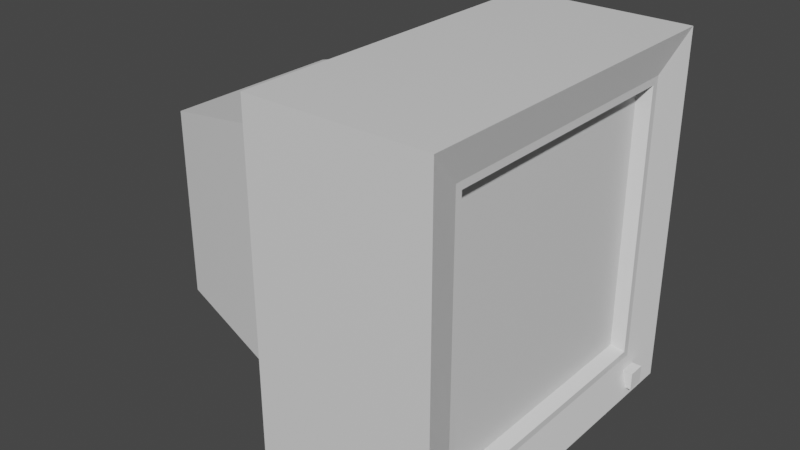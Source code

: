 # Source: cctv.blend  (saved by Blender 2.80.75; exported with 4.5.12 LTS)
import bpy
from mathutils import Matrix  # noqa: F401  (used for matrix-valued properties, if any)

bpy.ops.wm.read_factory_settings(use_empty=True)
scene = bpy.context.scene
scene.name = 'Scene'

# ---- collections
col_cctv = bpy.data.collections.new('cctv'); scene.collection.children.link(col_cctv)

# ---- materials (node trees are filled in below, after node groups)
mat_cctv_mat = bpy.data.materials.new('cctv_mat')
mat_cctv_mat.alpha_threshold = 0.0
mat_cctv_mat.use_transparent_shadow = False
mat_cctv_mat.line_color = (0.0, 0.0, 0.0, 1.0)

# ---- material node trees
mat_cctv_mat.use_nodes = True; mat_cctv_mat.node_tree.nodes.clear()
_N = mat_cctv_mat.node_tree.nodes; _L = mat_cctv_mat.node_tree.links
n0 = _N.new('ShaderNodeOutputMaterial'); n0.name = 'Material Output'; n0.location = (300, 300)
n1 = _N.new('ShaderNodeBsdfPrincipled'); n1.name = 'Principled BSDF'; n1.location = (10, 300)
n1.distribution = 'GGX'
n1.subsurface_method = 'BURLEY'
n1.inputs[2].default_value = 0.4
n1.inputs[3].default_value = 1.45
n1.inputs[27].default_value = (0.0, 0.0, 0.0, 1.0)
n1.inputs[28].default_value = 1.0
_L.new(n1.outputs[0], n0.inputs[0])
n0.is_active_output = True

# ---- world
world_world = bpy.data.worlds.new('World'); scene.world = world_world
world_world.use_nodes = True; world_world.node_tree.nodes.clear()
_N = world_world.node_tree.nodes; _L = world_world.node_tree.links
n0 = _N.new('ShaderNodeOutputWorld'); n0.name = 'World Output'; n0.location = (300, 300)
n1 = _N.new('ShaderNodeBackground'); n1.name = 'Background'; n1.location = (10, 300)
n1.inputs[0].default_value = (0.05088, 0.05088, 0.05088, 1.0)
_L.new(n1.outputs[0], n0.inputs[0])
n0.is_active_output = True
world_world.color = (0.05088, 0.05088, 0.05088)
world_world.use_sun_shadow = False
world_world.sun_shadow_jitter_overblur = 0.0

# ---- meshes
me_tv = bpy.data.meshes.new('tv')
me_tv.from_pydata([(0.0, 0.5228, 0.5228), (0.0, 0.5228, -0.5228), (0.0, -0.5228, 0.5228), (0.0, -0.5228, -0.5228), (2.0, 1.0, 1.0), (2.0, 1.0, -1.0), (2.0, -1.0, 1.0), (2.0, -1.0, -1.0), (2.0, 1.0, 1.0), (2.0, 1.0, -1.0), (2.0, -1.0, 1.0), (2.0, -1.0, -1.0), (1.948, 0.7954, 0.7954), (1.948, 0.7954, -0.7954), (1.948, -0.7954, 0.7954), (1.948, -0.7954, -0.7954), (1.88, 0.7211, 0.7211), (1.88, 0.7211, -0.7211), (1.88, -0.7211, 0.7211), (1.88, -0.7211, -0.7211), (1.0, 1.0, -1.0), (1.0, -1.0, -1.0), (1.0, -1.0, 1.0), (1.0, 1.0, 1.0), (1.0, 0.7349, -0.7349), (1.0, -0.7349, -0.7349), (1.0, -0.7349, 0.7349), (1.0, 0.7349, 0.7349), (1.948, 0.7954, 0.7954), (1.948, 0.7954, -0.7954), (1.948, -0.7954, 0.7954), (1.948, -0.7954, -0.7954), (1.948, 0.756, 0.756), (1.948, 0.756, -0.756), (1.948, -0.756, 0.756), (1.948, -0.756, -0.756)], [], [(4, 23, 22, 6), (7, 6, 22, 21), (3, 2, 0, 1), (20, 5, 7, 21), (20, 23, 4, 5), (8, 9, 5, 4), (11, 10, 6, 7), (10, 8, 4, 6), (9, 11, 7, 5), (12, 13, 9, 8), (15, 14, 10, 11), (14, 12, 8, 10), (13, 15, 11, 9), (28, 29, 13, 12), (31, 30, 14, 15), (30, 28, 12, 14), (29, 31, 15, 13), (25, 24, 20, 21), (26, 25, 21, 22), (24, 27, 23, 20), (27, 26, 22, 23), (3, 1, 24, 25), (2, 3, 25, 26), (1, 0, 27, 24), (0, 2, 26, 27), (32, 33, 29, 28), (35, 34, 30, 31), (34, 32, 28, 30), (33, 35, 31, 29), (16, 17, 33, 32), (19, 18, 34, 35), (18, 16, 32, 34), (17, 19, 35, 33)])
_uv = me_tv.uv_layers.new(name='UVMap')
_uv.uv.foreach_set('vector', [0.4089, 0.7063, 0.4706, 0.7063, 0.4706, 0.768, 0.4089, 0.768, 0.4089, 0.768, 0.4706, 0.768, 0.4706, 0.8297, 0.4089, 0.8297, 0.4236, 0.8445, 0.4558, 0.8445, 0.4558, 0.8767, 0.4236, 0.8767, 0.4089, 0.8914, 0.4706, 0.8914, 0.4706, 0.9531, 0.4089, 0.9531, 0.4706, 0.8297, 0.5323, 0.8297, 0.5323, 0.8914, 0.4706, 0.8914, 0.4089, 0.8297, 0.4089, 0.8297, 0.4089, 0.8297, 0.4089, 0.8297, 0.3472, 0.8914, 0.3472, 0.8914, 0.3472, 0.8914, 0.3472, 0.8914, 0.4089, 0.8914, 0.4089, 0.8297, 0.4089, 0.8297, 0.4089, 0.8914, 0.3472, 0.8297, 0.3472, 0.8914, 0.3472, 0.8914, 0.3472, 0.8297, 0.4025, 0.8361, 0.3535, 0.8361, 0.3472, 0.8297, 0.4089, 0.8297, 0.3535, 0.8851, 0.4025, 0.8851, 0.4089, 0.8914, 0.3472, 0.8914, 0.4025, 0.8851, 0.4025, 0.8361, 0.4089, 0.8297, 0.4089, 0.8914, 0.3535, 0.8361, 0.3535, 0.8851, 0.3472, 0.8914, 0.3472, 0.8297, 0.4025, 0.8361, 0.4025, 0.8361, 0.4025, 0.8361, 0.4025, 0.8361, 0.3535, 0.8851, 0.3535, 0.8851, 0.3535, 0.8851, 0.3535, 0.8851, 0.4025, 0.8851, 0.4025, 0.8361, 0.4025, 0.8361, 0.4025, 0.8851, 0.3535, 0.8361, 0.3535, 0.8851, 0.3535, 0.8851, 0.3535, 0.8361, 0.417, 0.8379, 0.417, 0.8833, 0.4089, 0.8914, 0.4089, 0.8297, 0.4624, 0.8379, 0.417, 0.8379, 0.4089, 0.8297, 0.4706, 0.8297, 0.417, 0.8833, 0.4624, 0.8833, 0.4706, 0.8914, 0.4089, 0.8914, 0.4624, 0.8833, 0.4624, 0.8379, 0.4706, 0.8297, 0.4706, 0.8914, 0.4236, 0.8445, 0.4236, 0.8767, 0.417, 0.8833, 0.417, 0.8379, 0.4558, 0.8445, 0.4236, 0.8445, 0.417, 0.8379, 0.4624, 0.8379, 0.4236, 0.8767, 0.4558, 0.8767, 0.4624, 0.8833, 0.417, 0.8833, 0.4558, 0.8767, 0.4558, 0.8445, 0.4624, 0.8379, 0.4624, 0.8833, 0.4003, 0.8373, 0.3545, 0.8373, 0.3535, 0.8361, 0.4025, 0.8361, 0.3537, 0.8839, 0.3545, 0.8839, 0.3535, 0.8851, 0.3535, 0.8851, 0.3545, 0.8839, 0.4003, 0.8373, 0.4025, 0.8361, 0.3535, 0.8851, 0.3545, 0.8373, 0.3537, 0.8839, 0.3535, 0.8851, 0.3535, 0.8361, 0.3984, 0.8383, 0.3553, 0.8383, 0.3545, 0.8373, 0.4003, 0.8373, 0.3539, 0.8828, 0.3553, 0.8828, 0.3545, 0.8839, 0.3537, 0.8839, 0.3553, 0.8828, 0.3984, 0.8383, 0.4003, 0.8373, 0.3545, 0.8839, 0.3553, 0.8383, 0.3539, 0.8828, 0.3537, 0.8839, 0.3545, 0.8373])
me_tv.materials.append(mat_cctv_mat)
me_tv.use_remesh_preserve_volume = False
me_tv.use_remesh_preserve_attributes = False
me_tv.use_mirror_vertex_groups = False
me_tv.update()
me_cube = bpy.data.meshes.new('Cube')
me_cube.from_pydata([(-1.0, -1.0, -1.0), (-1.0, -1.0, 1.0), (-1.0, 1.0, -1.0), (-1.0, 1.0, 1.0), (1.0, -1.0, -1.0), (1.0, -1.0, 1.0), (1.0, 1.0, -1.0), (1.0, 1.0, 1.0)], [], [(0, 1, 3, 2), (2, 3, 7, 6), (6, 7, 5, 4), (4, 5, 1, 0), (2, 6, 4, 0), (7, 3, 1, 5)])
_uv = me_cube.uv_layers.new(name='UVMap')
_uv.uv.foreach_set('vector', [0.375, 0.0, 0.625, 0.0, 0.625, 0.25, 0.375, 0.25, 0.375, 0.25, 0.625, 0.25, 0.625, 0.5, 0.375, 0.5, 0.375, 0.5, 0.625, 0.5, 0.625, 0.75, 0.375, 0.75, 0.375, 0.75, 0.625, 0.75, 0.625, 1.0, 0.375, 1.0, 0.125, 0.5, 0.375, 0.5, 0.375, 0.75, 0.125, 0.75, 0.625, 0.5, 0.875, 0.5, 0.875, 0.75, 0.625, 0.75])
me_cube.use_remesh_preserve_volume = False
me_cube.use_remesh_preserve_attributes = False
me_cube.use_mirror_vertex_groups = False
me_cube.update()
me_tv_001 = bpy.data.meshes.new('tv.001')
me_tv_001.from_pydata([(1.88, 0.7211, 0.7211), (1.88, 0.7211, -0.7211), (1.88, -0.7211, 0.7211), (1.88, -0.7211, -0.7211)], [], [(1, 0, 2, 3)])
_uv = me_tv_001.uv_layers.new(name='UVMap')
_uv.uv.foreach_set('vector', [0.002161, 0.004746, 0.9995, 0.001646, 1.001, 0.997, 0.00188, 0.9971])
me_tv_001.materials.append(mat_cctv_mat)
me_tv_001.use_remesh_preserve_volume = False
me_tv_001.use_remesh_preserve_attributes = False
me_tv_001.use_mirror_vertex_groups = False
me_tv_001.update()

# ---- objects
ob_tv = bpy.data.objects.new('tv', me_tv)
ob_powerindicator = bpy.data.objects.new('powerIndicator', me_cube)
ob_vscreen = bpy.data.objects.new('vScreen', me_tv_001)

# ---- transforms, parenting, visibility, modifiers, constraints
ob_tv.location = (0.0, 0.0, 0.0)
ob_tv.lock_rotations_4d = False
ob_tv.empty_display_type = 'ARROWS'
ob_tv.lineart.crease_threshold = 0.0
ob_powerindicator.location = (1.969, 0.7842, -0.9075)
ob_powerindicator.scale = (0.05, 0.05, 0.05)
ob_powerindicator.lineart.crease_threshold = 0.0
ob_vscreen.location = (0.0, 0.0, 0.0)
ob_vscreen.lock_rotations_4d = False
ob_vscreen.empty_display_type = 'ARROWS'
ob_vscreen.lineart.crease_threshold = 0.0

# ---- collection membership
col_cctv.objects.link(ob_tv)
col_cctv.objects.link(ob_powerindicator)
col_cctv.objects.link(ob_vscreen)

# ---- scene / render settings (as saved in the file)
scene.frame_start = 1; scene.frame_end = 250; scene.frame_set(38)
scene.render.engine = 'BLENDER_EEVEE_NEXT'
scene.cycles.use_denoising = False
scene.cycles.samples = 128
scene.cycles.sampling_pattern = 'TABULATED_SOBOL'
scene.cycles.use_adaptive_sampling = False
scene.cycles.use_light_tree = False
scene.view_settings.view_transform = 'Filmic'
bpy.context.view_layer.update()

# ---- added for rendering (the .blend has no active camera and no usable light): camera, sun
cam_auto = bpy.data.cameras.new('AutoCamera')
cam_auto.lens = 50.0
cam_auto.sensor_width = 36.0
cam_auto.clip_end = 1000.0
ob_auto_camera = bpy.data.objects.new('AutoCamera', cam_auto)
scene.collection.objects.link(ob_auto_camera)
ob_auto_camera.location = (4.22517, -3.85856, 2.57238)
ob_auto_camera.rotation_euler = (1.09748, -7.21219e-08, 0.694738)
scene.camera = ob_auto_camera
light_auto_sun = bpy.data.lights.new('AutoSun', 'SUN')
light_auto_sun.energy = 3.0
light_auto_sun.angle = 0.0523599
ob_auto_sun = bpy.data.objects.new('AutoSun', light_auto_sun)
scene.collection.objects.link(ob_auto_sun)
ob_auto_sun.rotation_euler = (0.872665, 0.174533, 0.523599)
bpy.context.view_layer.update()
